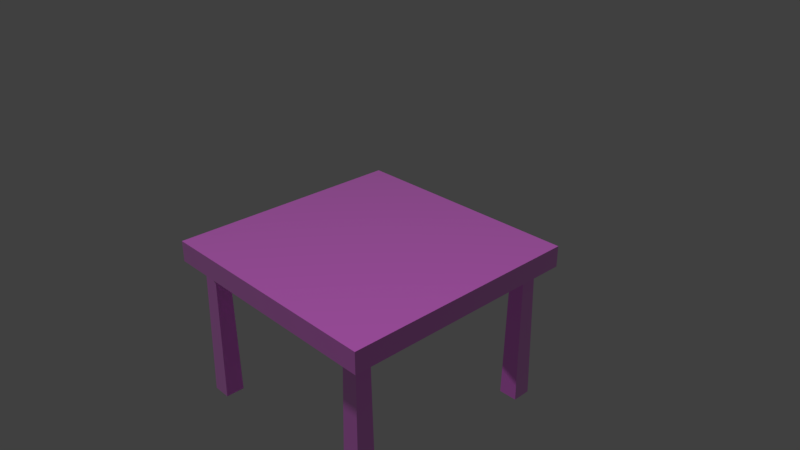 # Source: tavolo.blend  (saved by Blender 2.78.0; exported with 4.5.12 LTS)
import bpy
from mathutils import Matrix  # noqa: F401  (used for matrix-valued properties, if any)

bpy.ops.wm.read_factory_settings(use_empty=True)
scene = bpy.context.scene
scene.name = 'Scene'

# ---- collections
col_collection_1 = bpy.data.collections.new('Collection 1'); scene.collection.children.link(col_collection_1)

# ---- images (referenced by path relative to the original .blend; pixels are not part of the script)
import os
ASSET_DIR = os.environ.get("B2B_ASSET_DIR", "")  # directory of the original .blend (textures are referenced by path, not embedded)
HERE = os.path.dirname(os.path.abspath(__file__))  # packed textures are extracted next to this script under _unpacked/

def load_image(name, relpath, width, height, colorspace="sRGB"):
    """Load a texture the original file referenced (path relative to the .blend, or extracted next to this script)."""
    p = next((c for c in (os.path.join(HERE, relpath), os.path.join(ASSET_DIR, relpath)) if relpath and os.path.exists(c)), "")
    if p:
        img = bpy.data.images.load(p, check_existing=True)
        img.name = name
    else:  # same state as the original file: an image datablock whose file is absent (Cycles renders it pink)
        img = bpy.data.images.new(name, width, height)
        img.source = "FILE"
        img.filepath = "//" + (relpath or name)
    img.colorspace_settings.name = colorspace
    return img
img_chocofur_wood_solid_09_diff_jpg = load_image('Chocofur_wood_solid_09_diff.jpg', 'Chocofur_wood_solid_09_diff.jpg', 1024, 1024, 'sRGB')

# ---- materials (node trees are filled in below, after node groups)
mat_chocofur_wood_solid_09 = bpy.data.materials.new('Chocofur_Wood_Solid_09')
mat_chocofur_wood_solid_09.alpha_threshold = 0.0
mat_chocofur_wood_solid_09.roughness = 0.5

# ---- node groups
ng_chocofur_bump_node_001 = bpy.data.node_groups.new('Chocofur_Bump_Node.001', 'ShaderNodeTree')
_s = ng_chocofur_bump_node_001.interface.new_socket(name='Displacement', in_out='OUTPUT', socket_type='NodeSocketFloat')
_s.min_value = 0.0
_s.max_value = 0.0
_s = ng_chocofur_bump_node_001.interface.new_socket(name='Disp_Input', in_out='INPUT', socket_type='NodeSocketColor')
_s = ng_chocofur_bump_node_001.interface.new_socket(name='Disp_Input_Strength', in_out='INPUT', socket_type='NodeSocketFloat')
_s.subtype = 'FACTOR'
_s.default_value = 1.0
_s.min_value = -100.0
_s.max_value = 100.0
_s = ng_chocofur_bump_node_001.interface.new_socket(name='Mix_Factor', in_out='INPUT', socket_type='NodeSocketFloat')
_s.subtype = 'FACTOR'
_s.default_value = 0.5
_s.min_value = 0.0
_s.max_value = 1.0
_s = ng_chocofur_bump_node_001.interface.new_socket(name='Noise_Bump_Strength', in_out='INPUT', socket_type='NodeSocketFloat')
_s.subtype = 'FACTOR'
_s.default_value = 1.0
_s.min_value = -100.0
_s.max_value = 100.0
_s = ng_chocofur_bump_node_001.interface.new_socket(name='Noise_Bump_Scale', in_out='INPUT', socket_type='NodeSocketFloat')
_s.subtype = 'FACTOR'
_s.default_value = 10.0
_s.min_value = -1000.0
_s.max_value = 1000.0
_s = ng_chocofur_bump_node_001.interface.new_socket(name='Noise_Bump_Detail', in_out='INPUT', socket_type='NodeSocketFloat')
_s.subtype = 'FACTOR'
_s.default_value = 5.0
_s.min_value = 0.0
_s.max_value = 10.0
_N = ng_chocofur_bump_node_001.nodes; _L = ng_chocofur_bump_node_001.links
n0 = _N.new('ShaderNodeMath'); n0.name = 'Math'; n0.location = (847, 271)
n0.operation = 'MULTIPLY'
n1 = _N.new('ShaderNodeTexNoise'); n1.name = 'Noise Texture'; n1.location = (380, 38)
n2 = _N.new('ShaderNodeTexCoord'); n2.name = 'Texture Coordinate'; n2.location = (-374, -164)
n3 = _N.new('ShaderNodeMapping'); n3.name = 'Mapping'; n3.location = (-110, -157)
n4 = _N.new('ShaderNodeMix'); n4.name = 'Mix'; n4.location = (590, 132)
n4.data_type = 'RGBA'
n4.inputs[6].default_value = (0.07594, 0.07594, 0.07594, 1.0)
n4.inputs[7].default_value = (1.0, 1.0, 1.0, 1.0)
n5 = _N.new('ShaderNodeMath'); n5.name = 'Math.002'; n5.location = (583, 332)
n5.operation = 'MULTIPLY'
n5.inputs[1].default_value = 0.01
n6 = _N.new('NodeGroupOutput'); n6.name = 'Group Output'; n6.location = (1544, 480)
n7 = _N.new('ShaderNodeMix'); n7.name = 'Mix.001'; n7.location = (1131, 521)
n7.data_type = 'RGBA'
n8 = _N.new('ShaderNodeMath'); n8.name = 'Math.001'; n8.location = (624, 683)
n8.operation = 'MULTIPLY'
n9 = _N.new('ShaderNodeBsdfAnisotropic'); n9.name = 'Glossy BSDF'; n9.location = (821, -177)
n9.distribution = 'GGX'
n9.inputs[1].default_value = 0.4472
n10 = _N.new('ShaderNodeMath'); n10.name = 'Math.003'; n10.location = (378, 581)
n10.operation = 'MULTIPLY'
n10.inputs[1].default_value = 0.01
n11 = _N.new('NodeGroupInput'); n11.name = 'Group Input'; n11.location = (-360, 476)
_L.new(n4.outputs[2], n0.inputs[1])
_L.new(n1.outputs[0], n4.inputs[0])
_L.new(n5.outputs[0], n0.inputs[0])
_L.new(n3.outputs[0], n1.inputs[0])
_L.new(n2.outputs[3], n3.inputs[0])
_L.new(n0.outputs[0], n7.inputs[6])
_L.new(n7.outputs[2], n6.inputs[0])
_L.new(n11.outputs[0], n8.inputs[0])
_L.new(n8.outputs[0], n7.inputs[7])
_L.new(n10.outputs[0], n8.inputs[1])
_L.new(n11.outputs[1], n10.inputs[0])
_L.new(n11.outputs[2], n7.inputs[0])
_L.new(n11.outputs[3], n5.inputs[0])
_L.new(n11.outputs[4], n1.inputs[2])
_L.new(n11.outputs[5], n1.inputs[3])
n6.is_active_output = True
ng_chocofur_glossy_shader_001 = bpy.data.node_groups.new('Chocofur_Glossy_Shader.001', 'ShaderNodeTree')
_s = ng_chocofur_glossy_shader_001.interface.new_socket(name='Shader', in_out='OUTPUT', socket_type='NodeSocketShader')
_s = ng_chocofur_glossy_shader_001.interface.new_socket(name='Color: Diffuse', in_out='INPUT', socket_type='NodeSocketColor')
_s.default_value = (0.0331, 0.0331, 0.0331, 1.0)
_s = ng_chocofur_glossy_shader_001.interface.new_socket(name='Color: Reflection', in_out='INPUT', socket_type='NodeSocketColor')
_s.default_value = (0.7874, 0.7874, 0.7874, 1.0)
_s = ng_chocofur_glossy_shader_001.interface.new_socket(name='Reflection_Strength', in_out='INPUT', socket_type='NodeSocketFloat')
_s.subtype = 'FACTOR'
_s.default_value = 1.0
_s.min_value = 0.0
_s.max_value = 10.0
_s = ng_chocofur_glossy_shader_001.interface.new_socket(name='Reflection_Glossiness', in_out='INPUT', socket_type='NodeSocketFloat')
_s.subtype = 'FACTOR'
_s.default_value = 0.1
_s.min_value = 0.0
_s.max_value = 1.0
_s = ng_chocofur_glossy_shader_001.interface.new_socket(name='Glossy_90_Strength', in_out='INPUT', socket_type='NodeSocketFloat')
_s.subtype = 'FACTOR'
_s.default_value = 0.5
_s.min_value = 0.0
_s.max_value = 10.0
_N = ng_chocofur_glossy_shader_001.nodes; _L = ng_chocofur_glossy_shader_001.links
n0 = _N.new('ShaderNodeLayerWeight'); n0.name = 'Layer Weight.001'; n0.location = (-1355, 575)
n1 = _N.new('ShaderNodeRGBCurve'); n1.name = 'RGB Curves.001'; n1.location = (-761, 971)
n1.width = 239
_c = n1.mapping.curves[3]
while len(_c.points) > 2: _c.points.remove(_c.points[-1])
_c.points[0].location = (0.0, 0.01875); _c.points[0].handle_type = 'AUTO'
_c.points[1].location = (0.8, 0.25); _c.points[1].handle_type = 'AUTO'
_p = _c.points.new(1.0, 1.0); _p.handle_type = 'AUTO'
n1.mapping.update()
n2 = _N.new('ShaderNodeRGBCurve'); n2.name = 'RGB Curves'; n2.location = (-756, 612)
n2.width = 239
_c = n2.mapping.curves[3]
while len(_c.points) > 2: _c.points.remove(_c.points[-1])
_c.points[0].location = (0.0, 0.0); _c.points[0].handle_type = 'AUTO'
_c.points[1].location = (0.25, 0.0); _c.points[1].handle_type = 'AUTO'
_p = _c.points.new(0.5, 0.0); _p.handle_type = 'AUTO'
_p = _c.points.new(0.75, 0.0); _p.handle_type = 'AUTO'
_p = _c.points.new(0.94178, 0.1625); _p.handle_type = 'AUTO'
_p = _c.points.new(1.0, 1.0); _p.handle_type = 'AUTO'
n2.mapping.update()
n3 = _N.new('ShaderNodeMixShader'); n3.name = 'Mix Shader'; n3.location = (483, -32)
n4 = _N.new('ShaderNodeBsdfDiffuse'); n4.name = 'Diffuse BSDF.001'; n4.location = (108, 16)
n5 = _N.new('ShaderNodeMixShader'); n5.name = 'Mix Shader.001'; n5.location = (100, -124)
n6 = _N.new('NodeGroupOutput'); n6.name = 'Group Output'; n6.location = (864, -49)
n7 = _N.new('NodeGroupInput'); n7.name = 'Group Input'; n7.location = (-1371, -327)
n8 = _N.new('ShaderNodeMath'); n8.name = 'Math.003'; n8.location = (-612, -291)
n8.operation = 'MULTIPLY'
n8.inputs[1].default_value = 2.0
n9 = _N.new('ShaderNodeMixShader'); n9.name = 'Mix Shader.002'; n9.location = (-169, -128)
n10 = _N.new('ShaderNodeBsdfAnisotropic'); n10.name = 'Glossy BSDF.002'; n10.location = (-381, -118)
n10.distribution = 'GGX'
n11 = _N.new('ShaderNodeBsdfAnisotropic'); n11.name = 'Glossy BSDF.003'; n11.location = (-387, -300)
n11.distribution = 'GGX'
n12 = _N.new('ShaderNodeBsdfAnisotropic'); n12.name = 'Glossy BSDF.001'; n12.location = (-382, -479)
n12.distribution = 'GGX'
n12.inputs[0].default_value = (0.89, 0.89, 0.89, 1.0)
n13 = _N.new('ShaderNodeMath'); n13.name = 'Math.001'; n13.location = (-608, -477)
n13.operation = 'MULTIPLY'
n13.inputs[1].default_value = 0.01
n14 = _N.new('ShaderNodeMath'); n14.name = 'Math.004'; n14.location = (-858, -123)
n14.operation = 'MULTIPLY'
n15 = _N.new('ShaderNodeMath'); n15.name = 'Math.002'; n15.location = (-246, 440)
n15.operation = 'MULTIPLY'
n16 = _N.new('ShaderNodeMath'); n16.name = 'Math'; n16.location = (-116, 738)
n16.operation = 'MULTIPLY'
n17 = _N.new('ShaderNodeMath'); n17.name = 'Math.005'; n17.location = (-499, 133)
n17.operation = 'MULTIPLY'
n17.inputs[1].default_value = 2.0
n18 = _N.new('ShaderNodeMath'); n18.name = 'Math.006'; n18.location = (0, 0)
n18.operation = 'POWER'
n19 = _N.new('ShaderNodeMath'); n19.name = 'Math.007'; n19.location = (0, 0)
n19.operation = 'POWER'
n20 = _N.new('ShaderNodeMath'); n20.name = 'Math.008'; n20.location = (0, 0)
n20.operation = 'POWER'
_L.new(n12.outputs[0], n5.inputs[2])
_L.new(n10.outputs[0], n9.inputs[1])
_L.new(n4.outputs[0], n3.inputs[1])
_L.new(n5.outputs[0], n3.inputs[2])
_L.new(n3.outputs[0], n6.inputs[0])
_L.new(n0.outputs[1], n1.inputs[1])
_L.new(n0.outputs[1], n2.inputs[1])
_L.new(n1.outputs[0], n16.inputs[0])
_L.new(n2.outputs[0], n15.inputs[0])
_L.new(n7.outputs[0], n4.inputs[0])
_L.new(n7.outputs[1], n10.inputs[0])
_L.new(n16.outputs[0], n3.inputs[0])
_L.new(n7.outputs[3], n13.inputs[0])
_L.new(n15.outputs[0], n5.inputs[0])
_L.new(n7.outputs[1], n11.inputs[0])
_L.new(n9.outputs[0], n5.inputs[1])
_L.new(n11.outputs[0], n9.inputs[2])
_L.new(n7.outputs[3], n14.inputs[0])
_L.new(n14.outputs[0], n8.inputs[0])
_L.new(n17.outputs[0], n15.inputs[1])
_L.new(n7.outputs[2], n16.inputs[1])
_L.new(n7.outputs[4], n17.inputs[0])
_L.new(n14.outputs[0], n18.inputs[0])
_L.new(n18.outputs[0], n10.inputs[1])
_L.new(n8.outputs[0], n19.inputs[0])
_L.new(n19.outputs[0], n11.inputs[1])
_L.new(n13.outputs[0], n20.inputs[0])
_L.new(n20.outputs[0], n12.inputs[1])
n6.is_active_output = True
ng_chocofur_color_correct_001 = bpy.data.node_groups.new('Chocofur_Color_Correct.001', 'ShaderNodeTree')
_s = ng_chocofur_color_correct_001.interface.new_socket(name='Diff_Color', in_out='OUTPUT', socket_type='NodeSocketColor')
_s.default_value = (0.0, 0.0, 0.0, 0.0)
_s = ng_chocofur_color_correct_001.interface.new_socket(name='Refl_Strength', in_out='OUTPUT', socket_type='NodeSocketFloat')
_s.min_value = 0.0
_s.max_value = 0.0
_s = ng_chocofur_color_correct_001.interface.new_socket(name='Glossy_Level', in_out='OUTPUT', socket_type='NodeSocketFloat')
_s = ng_chocofur_color_correct_001.interface.new_socket(name='Displacement', in_out='OUTPUT', socket_type='NodeSocketFloat')
_s.min_value = 0.0
_s.max_value = 0.0
_s = ng_chocofur_color_correct_001.interface.new_socket(name='Diff_Input', in_out='INPUT', socket_type='NodeSocketColor')
_s = ng_chocofur_color_correct_001.interface.new_socket(name='Diff_Hue', in_out='INPUT', socket_type='NodeSocketFloat')
_s.subtype = 'FACTOR'
_s.default_value = 0.5
_s.min_value = 0.0
_s.max_value = 1.0
_s = ng_chocofur_color_correct_001.interface.new_socket(name='Diff_Contrast', in_out='INPUT', socket_type='NodeSocketFloat')
_s.subtype = 'FACTOR'
_s.min_value = -5.0
_s.max_value = 5.0
_s = ng_chocofur_color_correct_001.interface.new_socket(name='Diff_Saturation', in_out='INPUT', socket_type='NodeSocketFloat')
_s.subtype = 'FACTOR'
_s.default_value = 1.0
_s.min_value = 0.0
_s.max_value = 5.0
_s = ng_chocofur_color_correct_001.interface.new_socket(name='Diff_Brightness', in_out='INPUT', socket_type='NodeSocketFloat')
_s.subtype = 'FACTOR'
_s.default_value = 1.0
_s.min_value = 0.0
_s.max_value = 5.0
_s = ng_chocofur_color_correct_001.interface.new_socket(name='Refl_Input', in_out='INPUT', socket_type='NodeSocketColor')
_s = ng_chocofur_color_correct_001.interface.new_socket(name='Refl_Strength', in_out='INPUT', socket_type='NodeSocketFloat')
_s.subtype = 'FACTOR'
_s.default_value = 1.0
_s.min_value = 0.0
_s.max_value = 10.0
_s = ng_chocofur_color_correct_001.interface.new_socket(name='Refl_Look', in_out='INPUT', socket_type='NodeSocketFloat')
_s.subtype = 'FACTOR'
_s.min_value = -1.0
_s.max_value = 1.0
_s = ng_chocofur_color_correct_001.interface.new_socket(name='Refl_Contrast', in_out='INPUT', socket_type='NodeSocketFloat')
_s.subtype = 'FACTOR'
_s.min_value = -5.0
_s.max_value = 5.0
_s = ng_chocofur_color_correct_001.interface.new_socket(name='Glossy_Input', in_out='INPUT', socket_type='NodeSocketColor')
_s = ng_chocofur_color_correct_001.interface.new_socket(name='Glossy_Strength', in_out='INPUT', socket_type='NodeSocketFloat')
_s.subtype = 'FACTOR'
_s.default_value = 1.0
_s.min_value = 0.0
_s.max_value = 10.0
_s = ng_chocofur_color_correct_001.interface.new_socket(name='Glossy_Look', in_out='INPUT', socket_type='NodeSocketFloat')
_s.subtype = 'FACTOR'
_s.min_value = -1.0
_s.max_value = 1.0
_s = ng_chocofur_color_correct_001.interface.new_socket(name='Glossy_Contrast', in_out='INPUT', socket_type='NodeSocketFloat')
_s.subtype = 'FACTOR'
_s.min_value = -5.0
_s.max_value = 5.0
_s = ng_chocofur_color_correct_001.interface.new_socket(name='Bump_Input', in_out='INPUT', socket_type='NodeSocketColor')
_s = ng_chocofur_color_correct_001.interface.new_socket(name='Bump_Strength', in_out='INPUT', socket_type='NodeSocketFloat')
_s.subtype = 'FACTOR'
_s.default_value = 1.0
_s.min_value = 0.0
_s.max_value = 10.0
_s = ng_chocofur_color_correct_001.interface.new_socket(name='Bump_Look', in_out='INPUT', socket_type='NodeSocketFloat')
_s.subtype = 'FACTOR'
_s.min_value = -1.0
_s.max_value = 1.0
_s = ng_chocofur_color_correct_001.interface.new_socket(name='Bump_Contrast', in_out='INPUT', socket_type='NodeSocketFloat')
_s.subtype = 'FACTOR'
_s.min_value = -5.0
_s.max_value = 5.0
_N = ng_chocofur_color_correct_001.nodes; _L = ng_chocofur_color_correct_001.links
n0 = _N.new('NodeGroupOutput'); n0.name = 'Group Output'; n0.location = (900, 100)
n1 = _N.new('ShaderNodeMath'); n1.name = 'Math.001'; n1.location = (400, -600)
n1.operation = 'MULTIPLY'
n2 = _N.new('ShaderNodeRGBCurve'); n2.name = 'RGB Curves'; n2.location = (-100, 600)
_c = n2.mapping.curves[3]
while len(_c.points) > 2: _c.points.remove(_c.points[-1])
_c.points[0].location = (0.0, 0.0); _c.points[0].handle_type = 'AUTO'
_c.points[1].location = (0.75, 0.25); _c.points[1].handle_type = 'AUTO'
_p = _c.points.new(1.0, 1.0); _p.handle_type = 'AUTO'
n2.mapping.update()
n3 = _N.new('ShaderNodeMix'); n3.name = 'Mix.001'; n3.location = (-500, 100)
n3.data_type = 'RGBA'
n4 = _N.new('ShaderNodeMath'); n4.name = 'Math.005'; n4.location = (-900, 400)
n4.operation = 'TANGENT'
n5 = _N.new('ShaderNodeMath'); n5.name = 'Math.004'; n5.location = (-1100, 400)
n5.operation = 'MAXIMUM'
n5.inputs[1].default_value = 0.0
n6 = _N.new('ShaderNodeMath'); n6.name = 'Math.003'; n6.location = (-1100, 600)
n6.operation = 'MINIMUM'
n6.inputs[1].default_value = 0.0
n7 = _N.new('ShaderNodeMix'); n7.name = 'Mix'; n7.location = (-1100, 800)
n7.data_type = 'RGBA'
n8 = _N.new('ShaderNodeSeparateColor'); n8.name = 'Separate RGB'; n8.location = (-1400, 600)
n9 = _N.new('ShaderNodeMath'); n9.name = 'Math.009'; n9.location = (-900, -400)
n9.operation = 'TANGENT'
n10 = _N.new('ShaderNodeMath'); n10.name = 'Math.008'; n10.location = (-1100, -400)
n10.operation = 'MAXIMUM'
n10.inputs[1].default_value = 0.0
n11 = _N.new('ShaderNodeMath'); n11.name = 'Math.007'; n11.location = (-1100, -200)
n11.operation = 'MINIMUM'
n11.inputs[1].default_value = 0.0
n12 = _N.new('ShaderNodeMix'); n12.name = 'Mix.002'; n12.location = (-1100, 0)
n12.data_type = 'RGBA'
n13 = _N.new('ShaderNodeSeparateColor'); n13.name = 'Separate RGB.001'; n13.location = (-1400, -200)
n14 = _N.new('ShaderNodeMath'); n14.name = 'Math.012'; n14.location = (-1100, -1200)
n14.operation = 'MAXIMUM'
n14.inputs[1].default_value = 0.0
n15 = _N.new('ShaderNodeMath'); n15.name = 'Math.011'; n15.location = (-1100, -1000)
n15.operation = 'MINIMUM'
n15.inputs[1].default_value = 0.0
n16 = _N.new('ShaderNodeMath'); n16.name = 'Math.013'; n16.location = (-900, -1200)
n16.operation = 'TANGENT'
n17 = _N.new('ShaderNodeMix'); n17.name = 'Mix.004'; n17.location = (-1100, -800)
n17.data_type = 'RGBA'
n18 = _N.new('ShaderNodeMath'); n18.name = 'Math.014'; n18.location = (-1400, -1200)
n18.operation = 'MULTIPLY'
n18.inputs[1].default_value = 2.0
n19 = _N.new('ShaderNodeSeparateColor'); n19.name = 'Separate RGB.002'; n19.location = (-1400, -1000)
n20 = _N.new('ShaderNodeMix'); n20.name = 'Mix.005'; n20.location = (-500, -700)
n20.data_type = 'RGBA'
n21 = _N.new('ShaderNodeMix'); n21.name = 'Mix.003'; n21.location = (-500, -300)
n21.data_type = 'RGBA'
n22 = _N.new('ShaderNodeHueSaturation'); n22.name = 'Hue Saturation Value'; n22.location = (400, 600)
n23 = _N.new('ShaderNodeMath'); n23.name = 'Math.002'; n23.location = (-1400, 400)
n23.operation = 'MULTIPLY'
n23.inputs[1].default_value = 2.0
n24 = _N.new('ShaderNodeMath'); n24.name = 'Math'; n24.location = (400, 200)
n24.operation = 'MULTIPLY'
n25 = _N.new('ShaderNodeRGBCurve'); n25.name = 'RGB Curves.001'; n25.location = (-100, 200)
_c = n25.mapping.curves[3]
while len(_c.points) > 2: _c.points.remove(_c.points[-1])
_c.points[0].location = (0.0, 0.0); _c.points[0].handle_type = 'AUTO'
_c.points[1].location = (0.25, 0.25); _c.points[1].handle_type = 'AUTO'
_p = _c.points.new(0.5, 0.75); _p.handle_type = 'AUTO'
_p = _c.points.new(1.0, 1.0); _p.handle_type = 'AUTO'
n25.mapping.update()
n26 = _N.new('ShaderNodeMath'); n26.name = 'Math.006'; n26.location = (-1400, -400)
n26.operation = 'MULTIPLY'
n26.inputs[1].default_value = 2.0
n27 = _N.new('ShaderNodeMath'); n27.name = 'Math.010'; n27.location = (400, -200)
n27.operation = 'MULTIPLY'
n28 = _N.new('ShaderNodeRGBCurve'); n28.name = 'RGB Curves.003'; n28.location = (-100, -200)
_c = n28.mapping.curves[3]
while len(_c.points) > 2: _c.points.remove(_c.points[-1])
_c.points[0].location = (0.0, 0.0); _c.points[0].handle_type = 'AUTO'
_c.points[1].location = (0.25, 0.25); _c.points[1].handle_type = 'AUTO'
_p = _c.points.new(0.5, 0.75); _p.handle_type = 'AUTO'
_p = _c.points.new(1.0, 1.0); _p.handle_type = 'AUTO'
n28.mapping.update()
n29 = _N.new('NodeGroupInput'); n29.name = 'Group Input'; n29.location = (-2200, -200)
n30 = _N.new('ShaderNodeMath'); n30.name = 'Math.015'; n30.location = (200, -600)
n30.operation = 'MULTIPLY'
n30.inputs[1].default_value = 0.001
n31 = _N.new('ShaderNodeRGBCurve'); n31.name = 'RGB Curves.004'; n31.location = (-100, -600)
_c = n31.mapping.curves[3]
while len(_c.points) > 2: _c.points.remove(_c.points[-1])
_c.points[0].location = (0.0, 0.0); _c.points[0].handle_type = 'AUTO'
_c.points[1].location = (0.25, 0.25); _c.points[1].handle_type = 'AUTO'
_p = _c.points.new(0.5, 0.75); _p.handle_type = 'AUTO'
_p = _c.points.new(1.0, 1.0); _p.handle_type = 'AUTO'
n31.mapping.update()
_L.new(n29.outputs[0], n2.inputs[1])
_L.new(n22.outputs[0], n0.inputs[0])
_L.new(n1.outputs[0], n0.inputs[3])
_L.new(n2.outputs[0], n22.inputs[4])
_L.new(n25.outputs[0], n24.inputs[0])
_L.new(n24.outputs[0], n0.inputs[1])
_L.new(n7.outputs[2], n3.inputs[6])
_L.new(n6.outputs[0], n4.inputs[0])
_L.new(n4.outputs[0], n3.inputs[0])
_L.new(n5.outputs[0], n4.inputs[1])
_L.new(n23.outputs[0], n7.inputs[0])
_L.new(n23.outputs[0], n6.inputs[0])
_L.new(n23.outputs[0], n5.inputs[0])
_L.new(n8.outputs[0], n7.inputs[6])
_L.new(n8.outputs[1], n7.inputs[7])
_L.new(n8.outputs[2], n3.inputs[7])
_L.new(n3.outputs[2], n25.inputs[1])
_L.new(n29.outputs[5], n8.inputs[0])
_L.new(n29.outputs[9], n13.inputs[0])
_L.new(n12.outputs[2], n21.inputs[6])
_L.new(n11.outputs[0], n9.inputs[0])
_L.new(n9.outputs[0], n21.inputs[0])
_L.new(n10.outputs[0], n9.inputs[1])
_L.new(n26.outputs[0], n12.inputs[0])
_L.new(n13.outputs[0], n12.inputs[6])
_L.new(n13.outputs[1], n12.inputs[7])
_L.new(n13.outputs[2], n21.inputs[7])
_L.new(n26.outputs[0], n11.inputs[0])
_L.new(n26.outputs[0], n10.inputs[0])
_L.new(n28.outputs[0], n27.inputs[0])
_L.new(n27.outputs[0], n0.inputs[2])
_L.new(n31.outputs[0], n1.inputs[0])
_L.new(n17.outputs[2], n20.inputs[6])
_L.new(n15.outputs[0], n16.inputs[0])
_L.new(n16.outputs[0], n20.inputs[0])
_L.new(n14.outputs[0], n16.inputs[1])
_L.new(n18.outputs[0], n17.inputs[0])
_L.new(n19.outputs[0], n17.inputs[6])
_L.new(n19.outputs[1], n17.inputs[7])
_L.new(n19.outputs[2], n20.inputs[7])
_L.new(n18.outputs[0], n15.inputs[0])
_L.new(n18.outputs[0], n14.inputs[0])
_L.new(n20.outputs[2], n31.inputs[1])
_L.new(n29.outputs[13], n19.inputs[0])
_L.new(n30.outputs[0], n1.inputs[1])
_L.new(n21.outputs[2], n28.inputs[1])
_L.new(n29.outputs[1], n22.inputs[0])
_L.new(n29.outputs[3], n22.inputs[1])
_L.new(n29.outputs[4], n22.inputs[2])
_L.new(n29.outputs[2], n2.inputs[0])
_L.new(n29.outputs[7], n23.inputs[0])
_L.new(n29.outputs[6], n24.inputs[1])
_L.new(n29.outputs[8], n25.inputs[0])
_L.new(n29.outputs[11], n26.inputs[0])
_L.new(n29.outputs[10], n27.inputs[1])
_L.new(n29.outputs[12], n28.inputs[0])
_L.new(n29.outputs[15], n18.inputs[0])
_L.new(n29.outputs[14], n30.inputs[0])
_L.new(n29.outputs[16], n31.inputs[0])
n0.is_active_output = True

# ---- material node trees
mat_chocofur_wood_solid_09.use_nodes = True; mat_chocofur_wood_solid_09.node_tree.nodes.clear()
_N = mat_chocofur_wood_solid_09.node_tree.nodes; _L = mat_chocofur_wood_solid_09.node_tree.links
n0 = _N.new('ShaderNodeOutputMaterial'); n0.name = 'Material Output'; n0.location = (100, 100)
n1 = _N.new('ShaderNodeTexImage'); n1.name = 'Image Texture'; n1.location = (-800, 100)
n1.width = 140
n1.image = img_chocofur_wood_solid_09_diff_jpg
n2 = _N.new('ShaderNodeGroup'); n2.name = 'Group.002'; n2.location = (-200, -100)
n2.width = 196
n2.node_tree = ng_chocofur_bump_node_001
n2.inputs[1].default_value = 50.0
n2.inputs[2].default_value = 1.0
n2.inputs[3].default_value = 10.0
n2.inputs[4].default_value = 4.0
n2.inputs[5].default_value = 5.0
n3 = _N.new('ShaderNodeGroup'); n3.name = 'Group'; n3.location = (-200, 100)
n3.width = 198
n3.node_tree = ng_chocofur_glossy_shader_001
n3.inputs[1].default_value = (1.0, 1.0, 1.0, 1.0)
n3.inputs[4].default_value = 0.5
n4 = _N.new('ShaderNodeGroup'); n4.name = 'Group.001'; n4.location = (-500, 100)
n4.width = 196
n4.node_tree = ng_chocofur_color_correct_001
n4.inputs[1].default_value = 0.5
n4.inputs[2].default_value = 0.25
n4.inputs[3].default_value = 0.8
n4.inputs[4].default_value = 1.0
n4.inputs[6].default_value = 4.0
n4.inputs[7].default_value = -1.0
n4.inputs[8].default_value = 1.0
n4.inputs[10].default_value = 1.5
n4.inputs[11].default_value = 1.0
n4.inputs[12].default_value = -1.0
n4.inputs[14].default_value = 7.5
n4.inputs[15].default_value = 0.0
n4.inputs[16].default_value = 2.5
n5 = _N.new('ShaderNodeDisplacement'); n5.name = 'Displacement'; n5.location = (0, 0)
n5.inputs[1].default_value = 0.0
n5.inputs[2].default_value = 0.1
_L.new(n3.outputs[0], n0.inputs[0])
_L.new(n1.outputs[0], n4.inputs[0])
_L.new(n1.outputs[0], n4.inputs[5])
_L.new(n1.outputs[0], n4.inputs[9])
_L.new(n1.outputs[0], n4.inputs[13])
_L.new(n4.outputs[2], n3.inputs[3])
_L.new(n4.outputs[1], n3.inputs[2])
_L.new(n4.outputs[3], n2.inputs[0])
_L.new(n4.outputs[0], n3.inputs[0])
_L.new(n2.outputs[0], n5.inputs[0])
_L.new(n5.outputs[0], n0.inputs[2])
n0.is_active_output = True

# ---- world
world_world = bpy.data.worlds.new('World'); scene.world = world_world
world_world.color = (0.05088, 0.05088, 0.05088)
world_world.use_sun_shadow = False
world_world.sun_shadow_jitter_overblur = 0.0
world_world.cycles.sampling_method = 'MANUAL'

# ---- cameras
cam_camera = bpy.data.cameras.new('Camera')
cam_camera.clip_end = 100.0
cam_camera.lens = 35.0
cam_camera.sensor_width = 32.0
cam_camera.sensor_height = 18.0
cam_camera.ortho_scale = 7.314
cam_camera.dof.focus_distance = 0.0

# ---- lights
light_lamp = bpy.data.lights.new('Lamp', 'SUN')
light_lamp.transmission_factor = 0.0
light_lamp.cutoff_distance = 30.0
light_lamp.angle = 0.03
light_lamp.energy = 2.0
light_lamp.shadow_buffer_clip_start = 1.001
light_lamp.shadow_soft_size = 0.015
light_lamp.shadow_cascade_max_distance = 1000.0

# ---- meshes
me_cube = bpy.data.meshes.new('Cube')
me_cube.from_pydata([(3.0, 3.0, -0.2), (3.0, -3.0, -0.2), (-3.0, -3.0, -0.2), (-3.0, 3.0, -0.2), (3.0, 3.0, 0.2), (3.0, -3.0, 0.2), (-3.0, -3.0, 0.2), (-3.0, 3.0, 0.2), (3.0, 3.0, -0.2), (3.0, -3.0, -0.2), (3.0, 3.0, 0.2), (3.0, -3.0, 0.2)], [], [(0, 1, 2, 3), (4, 7, 6, 5), (1, 5, 6, 2), (2, 6, 7, 3), (4, 0, 3, 7), (8, 10, 11, 9)])
_uv = me_cube.uv_layers.new(name='UVMap')
_uv.uv.foreach_set('vector', [0.7436, 0.9981, 0.7436, 0.003982, 0.2436, 0.003982, 0.2436, 0.9981, 0.7436, 0.9936, 0.2436, 0.9936, 0.2436, -0.0006055, 0.7436, -0.0006059, 0.5, 0.85, 0.5, 0.9, 7.947e-08, 0.9, 1.192e-07, 0.85, 0.2412, 0.001834, 0.1662, 0.001834, 0.1662, 0.995, 0.2412, 0.995, 0.869, 0.9116, 0.869, 0.8335, 0.08868, 0.8335, 0.08868, 0.9116, 0.8166, 0.9964, 0.7415, 0.9964, 0.7415, 0.0004616, 0.8166, 0.000462])
me_cube.materials.append(mat_chocofur_wood_solid_09)
me_cube.use_remesh_preserve_volume = False
me_cube.use_remesh_preserve_attributes = False
me_cube.use_mirror_vertex_groups = False
me_cube.update()
me_cube_001 = bpy.data.meshes.new('Cube.001')
me_cube_001.from_pydata([(-1.25, -1.25, -1.0), (-1.0, -1.0, 1.0), (-1.25, 1.25, -1.0), (-1.0, 1.0, 1.0), (1.25, -1.25, -1.0), (1.0, -1.0, 1.0), (1.25, 1.25, -1.0), (1.0, 1.0, 1.0)], [], [(0, 1, 3, 2), (2, 3, 7, 6), (6, 7, 5, 4), (4, 5, 1, 0), (2, 6, 4, 0), (7, 3, 1, 5)])
_uv = me_cube_001.uv_layers.new(name='UVMap')
_uv.uv.foreach_set('vector', [-0.007309, 0.842, -0.007309, 0.592, 0.9927, 0.592, 0.9927, 0.842, 1.0, 0.2495, 1.0, 0.4995, 0.0, 0.4995, 0.0, 0.2495, 1.0, 0.5005, 1.0, 0.7505, 0.0, 0.7505, 0.0, 0.5005, -0.02369, 0.2534, -0.02369, -0.04715, 0.9763, -0.04715, 0.9763, 0.2534, 1.0, 0.0, 1.0, 1.0, 5.96e-08, 1.0, 0.0, 2.98e-08, 1.0, 0.0, 1.0, 1.0, 5.96e-08, 1.0, 0.0, 2.98e-08])
me_cube_001.materials.append(mat_chocofur_wood_solid_09)
me_cube_001.use_remesh_preserve_volume = False
me_cube_001.use_remesh_preserve_attributes = False
me_cube_001.use_mirror_vertex_groups = False
me_cube_001.update()

# ---- objects
ob_piano = bpy.data.objects.new('piano', me_cube)
ob_gambe = bpy.data.objects.new('gambe', me_cube_001)
ob_lamp = bpy.data.objects.new('Lamp', light_lamp)
ob_camera = bpy.data.objects.new('Camera', cam_camera)

# ---- transforms, parenting, visibility, modifiers, constraints
ob_piano.location = (0.0, 0.0, 0.0)
ob_piano.scale = (0.5678, 0.5678, 0.7358)
ob_piano.lock_rotations_4d = False
ob_piano.empty_display_type = 'ARROWS'
ob_piano.lineart.crease_threshold = 0.0
ob_gambe.location = (-1.385, -1.416, -1.152)
ob_gambe.scale = (0.1069, 0.1069, 1.0)
ob_gambe.lineart.crease_threshold = 0.0
_m = ob_gambe.modifiers.new('Mirror', 'MIRROR')
_m.use_axis = (True, True, False)
_m.mirror_object = ob_piano
ob_lamp.location = (-4.916, -0.8562, 2.587)
ob_lamp.rotation_euler = (-0.5411, -0.9856, 0.7548)
ob_lamp.lock_rotations_4d = False
ob_lamp.empty_display_type = 'ARROWS'
ob_lamp.color = (0.0, 0.0, 0.0, 0.0)
ob_lamp.lineart.crease_threshold = 0.0
ob_camera.location = (7.481, -6.508, 5.344)
ob_camera.rotation_euler = (1.109, 0.0, 0.8149)
ob_camera.lock_rotations_4d = False
ob_camera.empty_display_type = 'ARROWS'
ob_camera.color = (0.0, 0.0, 0.0, 0.0)
ob_camera.display_type = 'WIRE'
ob_camera.lineart.crease_threshold = 0.0

# ---- collection membership
col_collection_1.objects.link(ob_piano)
col_collection_1.objects.link(ob_gambe)
col_collection_1.objects.link(ob_lamp)
col_collection_1.objects.link(ob_camera)

# ---- scene / render settings (as saved in the file)
scene.camera = ob_camera
scene.frame_start = 1; scene.frame_end = 250; scene.frame_set(0)
scene.render.engine = 'CYCLES'
scene.render.resolution_percentage = 50
scene.render.dither_intensity = 0.0
scene.cycles.use_denoising = False
scene.cycles.samples = 128
scene.cycles.sampling_pattern = 'TABULATED_SOBOL'
scene.cycles.light_sampling_threshold = 0.0
scene.cycles.use_adaptive_sampling = False
scene.cycles.use_light_tree = False
scene.cycles.blur_glossy = 0.0
scene.cycles.sample_clamp_indirect = 0.0
scene.view_settings.view_transform = 'Standard'
bpy.context.view_layer.update()

